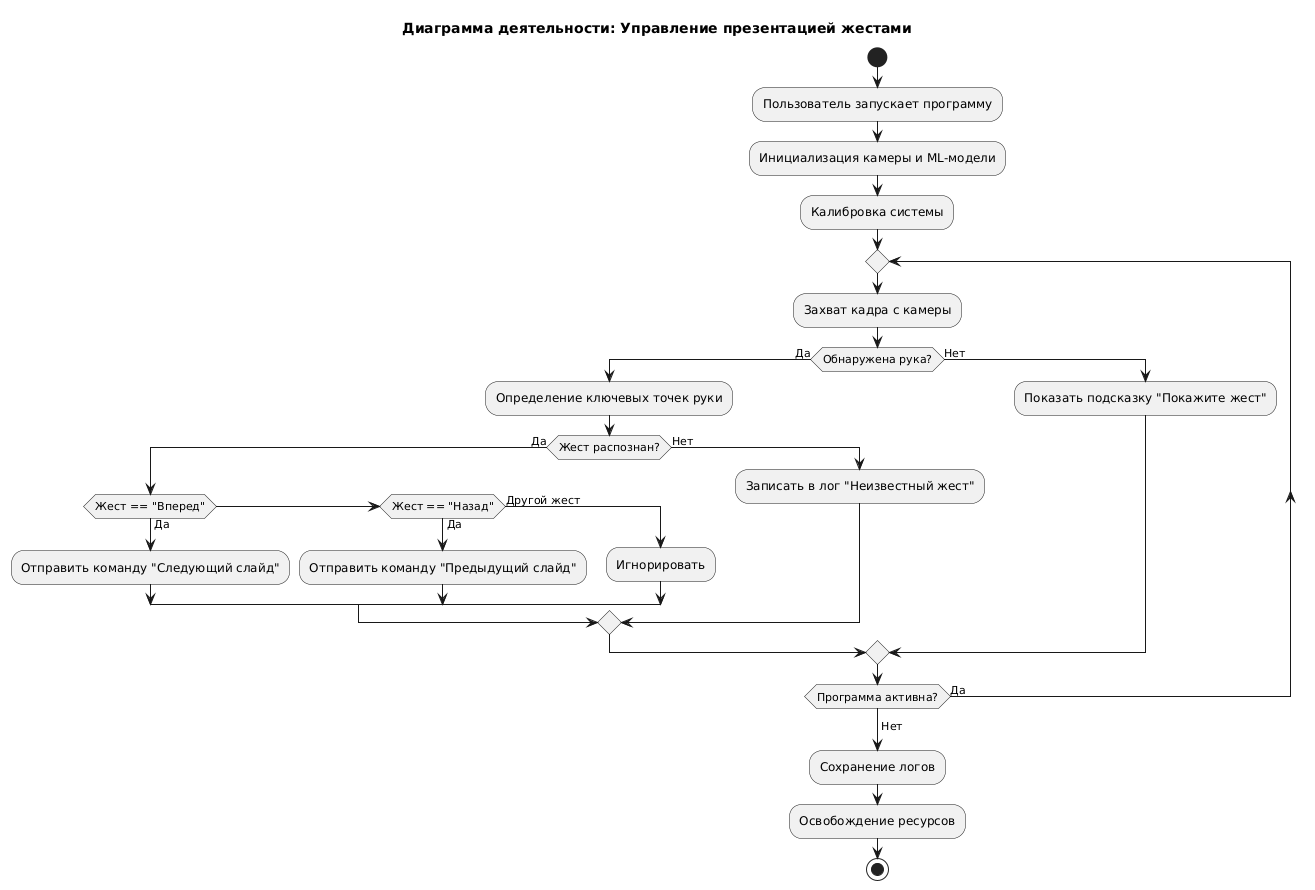

The diagram above was rendered by PlantUML. Its source (embedded in the PNG):
@startuml
title Диаграмма деятельности: Управление презентацией жестами

start

:Пользователь запускает программу;
:Инициализация камеры и ML-модели;
:Калибровка системы;

repeat
  :Захват кадра с камеры;
  
  if (Обнаружена рука?) then (Да)
    :Определение ключевых точек руки;
    if (Жест распознан?) then (Да)
      if (Жест == "Вперед") then (Да)
        :Отправить команду "Следующий слайд";
      else if (Жест == "Назад") then (Да)
        :Отправить команду "Предыдущий слайд";
      else (Другой жест)
        :Игнорировать;
      endif
    else (Нет)
      :Записать в лог "Неизвестный жест";
    endif
  else (Нет)
    :Показать подсказку "Покажите жест";
  endif
  
repeat while (Программа активна?) is (Да)
->Нет;

:Сохранение логов;
:Освобождение ресурсов;

stop
@enduml